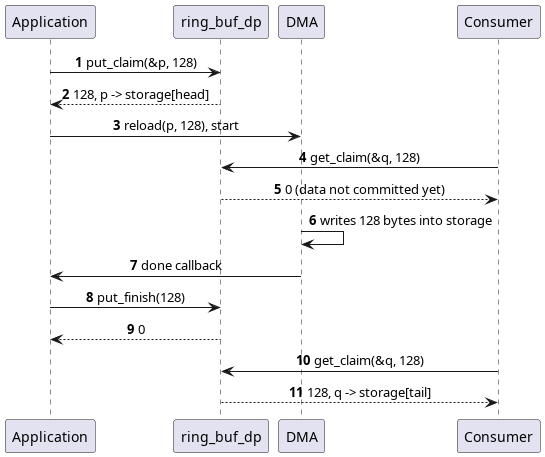

The diagram above was rendered by PlantUML. Its source (embedded in the PNG):
@startuml
skinparam shadowing false
skinparam sequenceMessageAlign center
autonumber

participant "Application" as A
participant "ring_buf_dp" as R
participant "DMA" as D
participant "Consumer" as C

A -> R : put_claim(&p, 128)
R --> A : 128, p -> storage[head]
A -> D : reload(p, 128), start

C -> R : get_claim(&q, 128)
R --> C : 0 (data not committed yet)

D -> D : writes 128 bytes into storage
D -> A : done callback
A -> R : put_finish(128)
R --> A : 0

C -> R : get_claim(&q, 128)
R --> C : 128, q -> storage[tail]
@enduml